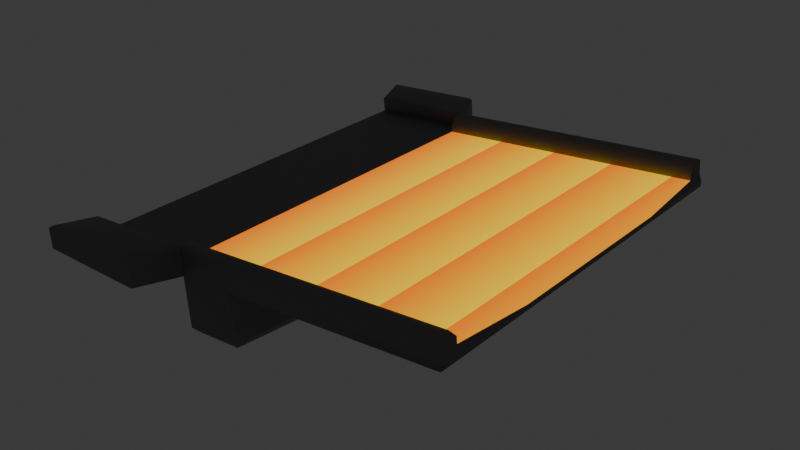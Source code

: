 # Source: jump_pad.blend  (saved by Blender 4.3.34; exported with 4.5.12 LTS)
import bpy
from mathutils import Matrix  # noqa: F401  (used for matrix-valued properties, if any)

bpy.ops.wm.read_factory_settings(use_empty=True)
scene = bpy.context.scene
scene.name = 'Scene'

# ---- collections
col_jump_pad = bpy.data.collections.new('Jump Pad'); scene.collection.children.link(col_jump_pad)

# ---- images (referenced by path relative to the original .blend; pixels are not part of the script)
import os
ASSET_DIR = os.environ.get("B2B_ASSET_DIR", "")  # directory of the original .blend (textures are referenced by path, not embedded)
HERE = os.path.dirname(os.path.abspath(__file__))  # packed textures are extracted next to this script under _unpacked/

def load_image(name, relpath, width, height, colorspace="sRGB"):
    """Load a texture the original file referenced (path relative to the .blend, or extracted next to this script)."""
    p = next((c for c in (os.path.join(HERE, relpath), os.path.join(ASSET_DIR, relpath)) if relpath and os.path.exists(c)), "")
    if p:
        img = bpy.data.images.load(p, check_existing=True)
        img.name = name
    else:  # same state as the original file: an image datablock whose file is absent (Cycles renders it pink)
        img = bpy.data.images.new(name, width, height)
        img.source = "FILE"
        img.filepath = "//" + (relpath or name)
    img.colorspace_settings.name = colorspace
    return img
img_jumppad_accelpart_color = load_image('jumppad_AccelPart_color', 'jumppad_AccelPart_selfillum.png', 1024, 1024, 'sRGB')

# ---- materials (node trees are filled in below, after node groups)
mat_metallic_001 = bpy.data.materials.new('Metallic.001')
mat_accelpart = bpy.data.materials.new('AccelPart')

# ---- node groups
ng_smooth_by_angle = bpy.data.node_groups.new('Smooth by Angle', 'GeometryNodeTree')
_s = ng_smooth_by_angle.interface.new_socket(name='Mesh', in_out='OUTPUT', socket_type='NodeSocketGeometry')
_s = ng_smooth_by_angle.interface.new_socket(name='Mesh', in_out='INPUT', socket_type='NodeSocketGeometry')
_s = ng_smooth_by_angle.interface.new_socket(name='Angle', in_out='INPUT', socket_type='NodeSocketFloat')
_s.subtype = 'ANGLE'
_s.default_value = 0.5236
_s.min_value = 0.0
_s.max_value = 3.142
_s.description = 'Maximum face angle for smooth edges'
_s = ng_smooth_by_angle.interface.new_socket(name='Ignore Sharpness', in_out='INPUT', socket_type='NodeSocketBool')
_s.force_non_field = True
ng_smooth_by_angle.description = 'Set the sharpness of mesh edges based on the angle between the neighboring faces'
ng_smooth_by_angle.is_modifier = True
_N = ng_smooth_by_angle.nodes; _L = ng_smooth_by_angle.links
n0 = _N.new('GeometryNodeSetShadeSmooth'); n0.name = 'Set Shade Smooth'; n0.location = (120, -80)
n0.domain = 'EDGE'
n1 = _N.new('GeometryNodeSetShadeSmooth'); n1.name = 'Set Shade Smooth.001'; n1.location = (300, -80)
n2 = _N.new('NodeGroupOutput'); n2.name = 'Group Output'; n2.location = (480, -80)
n3 = _N.new('GeometryNodeInputMeshEdgeAngle'); n3.name = 'Edge Angle'; n3.location = (-440, -240)
n4 = _N.new('NodeGroupInput'); n4.name = 'Group Input'; n4.location = (-80, -80)
n5 = _N.new('GeometryNodeInputEdgeSmooth'); n5.name = 'Is Edge Smooth'; n5.location = (-260, -120)
n6 = _N.new('GeometryNodeInputShadeSmooth'); n6.name = 'Is Shade Smooth'; n6.location = (-440, -397)
n7 = _N.new('FunctionNodeCompare'); n7.name = 'Compare'; n7.location = (-260, -260)
n7.operation = 'LESS_EQUAL'
n7.inputs[6].default_value = (0.0, 0.0, 0.0, 0.0)
n7.inputs[7].default_value = (0.0, 0.0, 0.0, 0.0)
n8 = _N.new('FunctionNodeBooleanMath'); n8.name = 'Boolean Math.001'; n8.location = (-80, -260)
n9 = _N.new('NodeGroupInput'); n9.name = 'Group Input.001'; n9.location = (-440, -329)
n10 = _N.new('NodeGroupInput'); n10.name = 'Group Input.002'; n10.location = (-259, -189)
n11 = _N.new('FunctionNodeBooleanMath'); n11.name = 'Boolean Math'; n11.location = (-80, -149)
n11.operation = 'OR'
n12 = _N.new('FunctionNodeBooleanMath'); n12.name = 'Boolean Math.002'; n12.location = (-260, -380)
n12.operation = 'OR'
n13 = _N.new('NodeGroupInput'); n13.name = 'Group Input.003'; n13.location = (-440, -460)
_L.new(n3.outputs[0], n7.inputs[0])
_L.new(n1.outputs[0], n2.inputs[0])
_L.new(n9.outputs[1], n7.inputs[1])
_L.new(n7.outputs[0], n8.inputs[0])
_L.new(n4.outputs[0], n0.inputs[0])
_L.new(n0.outputs[0], n1.inputs[0])
_L.new(n8.outputs[0], n0.inputs[2])
_L.new(n10.outputs[2], n11.inputs[1])
_L.new(n5.outputs[0], n11.inputs[0])
_L.new(n11.outputs[0], n0.inputs[1])
_L.new(n13.outputs[2], n12.inputs[1])
_L.new(n6.outputs[0], n12.inputs[0])
_L.new(n12.outputs[0], n8.inputs[1])
n2.is_active_output = True

# ---- material node trees
mat_metallic_001.use_nodes = True; mat_metallic_001.node_tree.nodes.clear()
_N = mat_metallic_001.node_tree.nodes; _L = mat_metallic_001.node_tree.links
n0 = _N.new('ShaderNodeBsdfPrincipled'); n0.name = 'Principled BSDF'; n0.location = (10, 300)
n0.inputs[0].default_value = (0.2542, 0.2542, 0.2542, 1.0)
n0.inputs[1].default_value = 1.0
n0.inputs[2].default_value = 0.6727
n1 = _N.new('ShaderNodeOutputMaterial'); n1.name = 'Material Output'; n1.location = (300, 300)
_L.new(n0.outputs[0], n1.inputs[0])
n1.is_active_output = True
mat_accelpart.use_nodes = True; mat_accelpart.node_tree.nodes.clear()
_N = mat_accelpart.node_tree.nodes; _L = mat_accelpart.node_tree.links
n0 = _N.new('ShaderNodeBsdfPrincipled'); n0.name = 'Principled BSDF'; n0.location = (10, 300)
n0.inputs[0].default_value = (0.0, 0.0, 0.0, 1.0)
n0.inputs[2].default_value = 0.2
n0.inputs[28].default_value = 2.0
n1 = _N.new('ShaderNodeOutputMaterial'); n1.name = 'Material Output'; n1.location = (300, 300)
n2 = _N.new('ShaderNodeTexWave'); n2.name = 'Wave Texture'; n2.location = (-671, 76)
n2.wave_profile = 'SAW'
n2.inputs[1].default_value = 2.0
n2.inputs[3].default_value = 5.0
n2.inputs[4].default_value = 0.0
n3 = _N.new('ShaderNodeMapping'); n3.name = 'Mapping'; n3.location = (-872, 41)
n4 = _N.new('ShaderNodeTexCoord'); n4.name = 'Texture Coordinate'; n4.location = (-1052, 41)
n5 = _N.new('ShaderNodeMix'); n5.name = 'Mix'; n5.location = (-287, 67)
n5.data_type = 'RGBA'
n5.inputs[6].default_value = (0.4983, 0.1004, 0.0, 1.0)
n5.inputs[7].default_value = (0.4992, 0.3232, 0.0, 1.0)
n6 = _N.new('ShaderNodeTexImage'); n6.name = 'Image Texture'; n6.location = (607, 110)
n6.image = img_jumppad_accelpart_color
_L.new(n3.outputs[0], n2.inputs[0])
_L.new(n2.outputs[1], n5.inputs[0])
_L.new(n5.outputs[2], n0.inputs[27])
_L.new(n0.outputs[0], n1.inputs[0])
_L.new(n4.outputs[0], n3.inputs[0])
n1.is_active_output = True

# ---- world
world_world = bpy.data.worlds.new('World'); scene.world = world_world
world_world.use_nodes = True; world_world.node_tree.nodes.clear()
_N = world_world.node_tree.nodes; _L = world_world.node_tree.links
n0 = _N.new('ShaderNodeOutputWorld'); n0.name = 'World Output'; n0.location = (300, 300)
n1 = _N.new('ShaderNodeBackground'); n1.name = 'Background'; n1.location = (10, 300)
n1.inputs[0].default_value = (0.05088, 0.05088, 0.05088, 1.0)
_L.new(n1.outputs[0], n0.inputs[0])
n0.is_active_output = True
world_world.color = (0.05088, 0.05088, 0.05088)
world_world.sun_shadow_jitter_overblur = 0.0

# ---- meshes
me_cube_002 = bpy.data.meshes.new('Cube.002')
me_cube_002.from_pydata([(-0.02164, -0.2159, 0.0762), (-0.02164, -0.2159, 0.09203), (-0.02164, 0.2159, 0.0762), (0.0413, -0.2159, 0.08146), (-0.1434, 0.2159, 0.0762), (-0.1434, -0.2159, 0.0762), (-0.1434, -0.2159, 0.08257), (0.0413, 0.2159, 0.08146), (-0.02164, 0.2159, 0.09203), (-0.1434, 0.2159, 0.08257), (-0.04075, -0.2615, 0.0762), (-0.04075, -0.2615, 0.09203), (-0.1625, -0.2615, 0.0762), (-0.1625, -0.2615, 0.08257), (-0.04075, 0.2615, 0.09203), (-0.04075, 0.2615, 0.0762), (-0.1625, 0.2615, 0.08257), (-0.1625, 0.2615, 0.0762), (-0.02726, -0.2187, 0.1103), (-0.02286, -0.2159, 0.1078), (-0.1447, -0.2159, 0.09829), (-0.143, -0.2187, 0.1013), (-0.143, 0.2187, 0.1013), (-0.1447, 0.2159, 0.09829), (-0.02286, 0.2159, 0.1078), (-0.02726, 0.2187, 0.1103), (-0.04197, -0.2615, 0.1078), (-0.04403, -0.2587, 0.1103), (-0.1598, -0.2587, 0.1013), (-0.1638, -0.2615, 0.09829), (-0.1638, 0.2615, 0.09829), (-0.1598, 0.2587, 0.1013), (-0.04403, 0.2587, 0.1103), (-0.04197, 0.2615, 0.1078), (-0.153, -0.2387, 0.0762), (-0.153, -0.2387, 0.08257), (-0.0312, -0.2387, 0.09203), (-0.0312, -0.2387, 0.0762), (-0.1514, -0.2387, 0.1013), (-0.1542, -0.2387, 0.09829), (-0.03242, -0.2387, 0.1078), (-0.03565, -0.2387, 0.1103), (-0.153, 0.2387, 0.0762), (-0.0312, 0.2387, 0.0762), (-0.0312, 0.2387, 0.09203), (-0.153, 0.2387, 0.08257), (-0.03565, 0.2387, 0.1103), (-0.03242, 0.2387, 0.1078), (-0.1542, 0.2387, 0.09829), (-0.1514, 0.2387, 0.1013), (0.03917, 0.2159, 0.09729), (0.03917, -0.2159, 0.09729), (-0.1434, 0.0, 0.0762), (0.03917, 0.0, 0.09729), (0.06545, 0.0, 0.08146), (-0.02164, 0.0, 0.0762), (-0.02164, 0.0, 0.09203), (-0.1434, 0.0, 0.08257), (-0.01589, 0.0, 0.009695), (0.2868, 0.211, 0.1138), (0.2819, 0.2159, 0.1183), (0.2868, 0.211, 0.1078), (0.2819, 0.2159, 0.1025), (0.2868, -0.211, 0.1138), (0.2819, -0.2159, 0.1183), (0.2868, -0.211, 0.1078), (0.2819, -0.2159, 0.1025), (0.2819, 0.0, 0.1183), (0.2868, 0.0, 0.1138), (0.2819, 0.0, 0.1024), (0.2868, 0.0, 0.1078), (0.0561, 0.0, 0.01404), (0.06991, 0.0, 0.02994), (-0.01589, -0.2039, 0.009695), (-0.01693, -0.2159, 0.0217), (-0.01693, 0.2159, 0.0217), (-0.01589, 0.2039, 0.009695), (0.04709, 0.2039, 0.02994), (0.04429, 0.2159, 0.04684), (0.026, 0.2159, 0.02529), (0.03331, 0.2039, 0.01371), (0.026, -0.2159, 0.02529), (0.03331, -0.2039, 0.01371), (0.04429, -0.2159, 0.04684), (0.04709, -0.2039, 0.02994), (0.03917, 0.1954, 0.09729), (-0.02164, 0.1954, 0.09203), (-0.1434, 0.108, 0.08257), (-0.1434, 0.108, 0.0762), (0.05338, 0.108, 0.08146), (-0.02164, 0.108, 0.0762), (0.2868, 0.1055, 0.1138), (0.2819, 0.1954, 0.1183), (0.2868, 0.1055, 0.1078), (0.2819, 0.108, 0.1024), (-0.1434, -0.108, 0.0762), (0.05338, -0.108, 0.08146), (-0.02164, -0.108, 0.0762), (0.03917, -0.1954, 0.09729), (-0.02164, -0.1954, 0.09203), (-0.1434, -0.108, 0.08257), (0.2868, -0.1055, 0.1078), (0.2819, -0.108, 0.1024), (0.2868, -0.1055, 0.1138), (0.2819, -0.1954, 0.1183), (0.03771, 0.2052, 0.1142), (0.03856, 0.1954, 0.1044), (-0.02226, 0.1954, 0.09919), (-0.02311, 0.2052, 0.109), (0.2813, -0.1954, 0.1254), (0.2804, -0.2052, 0.1352), (0.2804, 0.2052, 0.1352), (0.2813, 0.1954, 0.1254), (0.03771, -0.2052, 0.1142), (0.03856, -0.1954, 0.1044), (-0.02311, -0.2052, 0.109), (-0.02226, -0.1954, 0.09919), (0.03771, 0.2144, 0.1142), (0.03784, 0.2159, 0.1128), (-0.02298, -0.2159, 0.1075), (-0.02311, -0.2144, 0.109), (0.03784, -0.2159, 0.1128), (0.03771, -0.2144, 0.1142), (-0.02311, 0.2144, 0.109), (-0.02298, 0.2159, 0.1075), (0.2804, -0.2144, 0.1352), (0.2806, -0.2159, 0.1337), (0.2806, 0.2159, 0.1337), (0.2804, 0.2144, 0.1352)], [], [(93, 61, 59, 91), (88, 87, 9, 4), (43, 42, 17, 15), (86, 8, 9, 87), (97, 0, 5, 95), (35, 34, 12, 13), (64, 104, 109, 110, 125, 126), (89, 7, 62, 94), (96, 54, 69, 102), (10, 11, 13, 12), (14, 15, 17, 16), (44, 43, 15, 14), (9, 8, 24, 23), (42, 45, 16, 17), (34, 37, 10, 12), (37, 36, 11, 10), (36, 1, 19, 40), (45, 9, 23, 48), (44, 14, 33, 47), (13, 11, 26, 29), (41, 38, 28, 27), (49, 46, 32, 31), (35, 13, 29, 39), (14, 16, 30, 33), (19, 20, 21, 18), (23, 24, 25, 22), (27, 28, 29, 26), (31, 32, 33, 30), (38, 21, 20, 39), (46, 25, 24, 47), (40, 19, 18, 41), (48, 23, 22, 49), (1, 6, 20, 19), (26, 40, 41, 27), (28, 38, 39, 29), (6, 35, 39, 20), (18, 21, 38, 41), (11, 36, 40, 26), (0, 1, 36, 37), (5, 0, 37, 34), (6, 5, 34, 35), (30, 48, 49, 31), (32, 46, 47, 33), (22, 25, 46, 49), (8, 44, 47, 24), (16, 45, 48, 30), (4, 9, 45, 42), (8, 2, 43, 44), (2, 4, 42, 43), (101, 70, 68, 103), (92, 60, 127, 128, 111, 112), (1, 0, 3, 51), (2, 8, 50, 7), (2, 7, 78, 79, 75), (72, 84, 82, 71), (81, 82, 84), (58, 76, 80, 71), (3, 0, 74, 81, 83), (73, 58, 71, 82), (86, 56, 53, 85), (77, 72, 71, 80), (7, 50, 60, 62), (51, 3, 66, 64), (90, 55, 52, 88), (99, 56, 57, 100), (95, 100, 57, 52), (65, 63, 64, 66), (59, 61, 62, 60), (91, 59, 60, 92), (101, 65, 66, 102), (103, 68, 67, 104), (93, 70, 69, 94), (85, 53, 67, 92), (54, 96, 3, 83, 84, 72), (7, 89, 54, 72, 77, 78), (55, 90, 2, 75, 76, 58), (81, 84, 83), (79, 77, 80), (80, 76, 75, 79), (81, 74, 73, 82), (0, 97, 55, 58, 73, 74), (79, 78, 77), (51, 64, 126, 121), (61, 93, 94, 62), (68, 91, 92, 67), (2, 90, 88, 4), (60, 50, 118, 127), (54, 89, 94, 69), (56, 86, 87, 57), (52, 57, 87, 88), (70, 93, 91, 68), (63, 103, 104, 64), (70, 101, 102, 69), (5, 6, 100, 95), (1, 99, 100, 6), (56, 99, 98, 53), (65, 101, 103, 63), (3, 96, 102, 66), (53, 98, 104, 67), (55, 97, 95, 52), (104, 98, 114, 109), (98, 99, 116, 114), (86, 85, 106, 107), (123, 108, 105, 117), (1, 51, 121, 119), (8, 86, 107, 108, 123, 124), (117, 105, 111, 128), (115, 120, 122, 113), (99, 1, 119, 120, 115, 116), (113, 122, 125, 110), (106, 112, 111, 105), (107, 106, 105, 108), (115, 113, 114, 116), (113, 110, 109, 114), (85, 92, 112, 106), (119, 121, 122, 120), (118, 124, 123, 117), (127, 118, 117, 128), (125, 122, 121, 126), (50, 8, 124, 118)])
me_cube_002.polygons.foreach_set('use_smooth', [True] * 120)
me_cube_002.polygons.foreach_set('material_index', [0, 0, 0, 0, 0, 0, 0, 0, 0, 0, 0, 0, 0, 0, 0, 0, 0, 0, 0, 0, 0, 0, 0, 0, 0, 0, 0, 0, 0, 0, 0, 0, 0, 0, 0, 0, 0, 0, 0, 0, 0, 0, 0, 0, 0, 0, 0, 0, 0, 0, 0, 0, 0, 0, 0, 0, 0, 0, 0, 1, 0, 0, 0, 0, 0, 0, 0, 0, 0, 0, 1, 0, 1, 0, 0, 0, 0, 0, 0, 0, 0, 0, 0, 0, 1, 0, 0, 0, 0, 0, 0, 0, 0, 0, 0, 1, 0, 0, 1, 0, 0, 0, 0, 0, 0, 0, 0, 0, 0, 0, 0, 0, 0, 0, 0, 0, 0, 0, 0, 0])
_uv = me_cube_002.uv_layers.new(name='UVMap')
_uv.uv.foreach_set('vector', [0.936, 0.1237, 0.935, 0.004727, 0.9419, 0.00462, 0.9429, 0.1236, 0.9993, 0.1776, 0.992, 0.1776, 0.9927, 0.05487, 1.0, 0.05487, 0.9222, 0.02613, 0.7827, 0.02613, 0.7717, 1.007e-08, 0.9113, -4.639e-10, 0.1401, 0.4716, 0.1401, 0.4951, 3.738e-08, 0.4951, 2.803e-08, 0.3713, 0.9332, 0.4236, 0.9332, 0.5473, 0.7936, 0.5473, 0.7936, 0.4236, 0.9894, 0.5701, 0.9967, 0.5701, 0.9961, 0.5946, 0.9888, 0.5946, 0.9513, 0.4871, 0.9511, 0.4639, 0.9593, 0.4639, 0.9707, 0.475, 0.9707, 0.4854, 0.9691, 0.4871, 0.7579, 0.3713, 0.7717, 0.4951, 0.4952, 0.4951, 0.4952, 0.3713, 0.7579, 0.1238, 0.7441, 0.2475, 0.4952, 0.2475, 0.4952, 0.1238, 0.6128, 0.4961, 0.631, 0.4951, 0.6279, 0.6351, 0.6206, 0.6355, 0.6671, 0.4951, 0.6852, 0.4961, 0.6775, 0.6355, 0.6702, 0.6351, 0.5075, 0.6809, 0.4894, 0.6814, 0.4894, 0.6576, 0.5075, 0.6572, 0.7063, 0.6351, 0.7063, 0.4951, 0.7244, 0.4951, 0.7244, 0.6351, 0.9997, 0.02753, 0.9924, 0.02752, 0.9921, 0.0001847, 0.9994, 0.000185, 0.7827, 0.5734, 0.9222, 0.5734, 0.9113, 0.5996, 0.7717, 0.5996, 0.649, 0.6637, 0.6309, 0.6636, 0.6309, 0.6359, 0.649, 0.636, 0.6309, 0.6636, 0.6309, 0.6912, 0.6128, 0.6908, 0.6128, 0.6632, 0.9924, 0.02752, 0.9927, 0.05487, 0.9746, 0.05468, 0.9743, 0.02734, 0.5075, 0.6809, 0.5075, 0.6572, 0.5256, 0.657, 0.5256, 0.6807, 0.6279, 0.6351, 0.631, 0.4951, 0.649, 0.4955, 0.6459, 0.6355, 0.5155, 0.5094, 0.5155, 0.6426, 0.4926, 0.6521, 0.4926, 0.519, 0.5643, 0.6431, 0.5674, 0.51, 0.5901, 0.5201, 0.587, 0.6532, 0.9894, 0.5701, 0.9888, 0.5946, 0.9707, 0.5944, 0.9713, 0.5699, 0.6671, 0.4951, 0.6702, 0.6351, 0.6522, 0.6355, 0.649, 0.4955, 0.731, 0.4951, 0.731, 0.6351, 0.7277, 0.633, 0.7277, 0.4999, 0.7244, 0.6351, 0.7244, 0.4951, 0.7277, 0.4999, 0.7277, 0.633, 0.4926, 0.519, 0.4926, 0.6521, 0.4894, 0.657, 0.4894, 0.5169, 0.587, 0.6532, 0.5901, 0.5201, 0.5934, 0.5181, 0.5901, 0.6581, 0.5155, 0.6426, 0.5384, 0.633, 0.5416, 0.6351, 0.5155, 0.646, 0.5674, 0.51, 0.5447, 0.4999, 0.5416, 0.4951, 0.5675, 0.5066, 0.5155, 0.506, 0.5416, 0.4951, 0.5384, 0.4998, 0.5155, 0.5094, 0.9743, 0.02734, 0.9746, 0.05468, 0.9713, 0.05176, 0.971, 0.02776, 0.7491, 0.4951, 0.7491, 0.6351, 0.731, 0.6351, 0.731, 0.4951, 0.4894, 0.5169, 0.5155, 0.506, 0.5155, 0.5094, 0.4926, 0.519, 0.4926, 0.6521, 0.5155, 0.6426, 0.5155, 0.646, 0.4894, 0.657, 0.99, 0.5456, 0.9894, 0.5701, 0.9713, 0.5699, 0.9719, 0.5455, 0.5384, 0.4998, 0.5384, 0.633, 0.5155, 0.6426, 0.5155, 0.5094, 0.6309, 0.6359, 0.6309, 0.6636, 0.6128, 0.6632, 0.6128, 0.6355, 0.649, 0.6914, 0.6309, 0.6912, 0.6309, 0.6636, 0.649, 0.6637, 0.7936, 0.5473, 0.9332, 0.5473, 0.9222, 0.5734, 0.7827, 0.5734, 0.99, 0.5456, 0.9973, 0.5456, 0.9967, 0.5701, 0.9894, 0.5701, 0.974, -7.528e-09, 0.9743, 0.02734, 0.971, 0.02776, 0.9707, 0.003766, 0.5901, 0.5201, 0.5674, 0.51, 0.5675, 0.5066, 0.5934, 0.5181, 0.5416, 0.633, 0.5447, 0.4999, 0.5674, 0.51, 0.5643, 0.6431, 0.5075, 0.7047, 0.5075, 0.6809, 0.5256, 0.6807, 0.5256, 0.7045, 0.9921, 0.0001847, 0.9924, 0.02752, 0.9743, 0.02734, 0.974, -7.528e-09, 1.0, 0.05487, 0.9927, 0.05487, 0.9924, 0.02752, 0.9997, 0.02753, 0.5075, 0.7047, 0.4894, 0.7051, 0.4894, 0.6814, 0.5075, 0.6809, 0.9332, 0.05226, 0.7936, 0.05226, 0.7827, 0.02613, 0.9222, 0.02613, 0.938, 0.3617, 0.937, 0.2427, 0.9439, 0.2426, 0.9449, 0.3616, 0.9474, 0.02311, 0.9472, 4.612e-10, 0.965, -2.153e-10, 0.9667, 0.001664, 0.9668, 0.01203, 0.9556, 0.02311, 0.2093, 0.8444, 0.1912, 0.8459, 0.191, 0.7735, 0.2093, 0.7744, 0.03758, 0.8511, 0.0195, 0.8495, 0.0195, 0.7795, 0.03779, 0.7787, 0.03758, 0.8511, 0.03779, 0.7787, 0.07762, 0.7787, 0.1004, 0.8017, 0.1003, 0.8511, 0.329, 0.7335, 0.33, 0.9681, 0.3121, 0.9711, 0.3114, 0.7364, 0.1283, 0.7965, 0.1144, 0.7893, 0.1316, 0.772, 0.2288, 0.7288, 0.2288, 0.4951, 0.2853, 0.4951, 0.3114, 0.7288, 0.191, 0.7735, 0.1912, 0.8459, 0.1285, 0.8459, 0.1283, 0.7965, 0.1511, 0.7735, 0.2288, 0.9625, 0.2288, 0.7288, 0.3114, 0.7288, 0.2853, 0.9625, 0.1401, 0.4716, 0.1401, 0.2475, 0.21, 0.2475, 0.21, 0.4716, 0.33, 0.5082, 0.329, 0.7335, 0.3114, 0.7364, 0.3121, 0.5112, 0.03779, 0.7787, 0.0195, 0.7795, 0.0195, 0.5002, 0.03755, 0.5018, 0.2093, 0.7744, 0.191, 0.7735, 0.1912, 0.4966, 0.2093, 0.4951, 0.9332, 0.176, 0.9332, 0.2998, 0.7936, 0.2998, 0.7936, 0.176, 0.1401, 0.02349, 0.1401, 0.2475, 1.869e-08, 0.2475, 9.344e-09, 0.1238, 0.998, 0.423, 0.9907, 0.423, 0.9913, 0.3003, 0.9986, 0.3003, 0.939, 0.4807, 0.9459, 0.4806, 0.9513, 0.4871, 0.9332, 0.4873, 0.02511, 0.4951, 0.03197, 0.4957, 0.03755, 0.5018, 0.0195, 0.5002, 0.9429, 0.1236, 0.9419, 0.00462, 0.9472, 4.612e-10, 0.9474, 0.02311, 0.4894, 0.1266, 0.4894, 0.005636, 0.4952, -1.387e-08, 0.4952, 0.1238, 0.9449, 0.3616, 0.9439, 0.2426, 0.9492, 0.2435, 0.9511, 0.4639, 0.4894, 0.3685, 0.4894, 0.2475, 0.4952, 0.2475, 0.4952, 0.3713, 0.21, 0.4716, 0.21, 0.2475, 0.4894, 0.2475, 0.4894, 0.4716, 0.3882, 0.734, 0.3888, 0.8582, 0.3893, 0.9825, 0.3495, 0.9821, 0.33, 0.9681, 0.329, 0.7335, 0.3893, 0.4954, 0.3888, 0.6147, 0.3882, 0.734, 0.329, 0.7335, 0.33, 0.5082, 0.3495, 0.4951, 0.4658, 0.7408, 0.4658, 0.8635, 0.4658, 0.9862, 0.4031, 0.9858, 0.3893, 0.9721, 0.3893, 0.7404, 0.1283, 0.7965, 0.1316, 0.772, 0.1511, 0.7735, 0.1004, 0.8017, 0.09721, 0.7771, 0.1144, 0.7945, 0.1144, 0.7945, 0.1141, 0.8511, 0.1003, 0.8511, 0.1004, 0.8017, 0.1283, 0.7965, 0.1285, 0.8459, 0.1147, 0.8459, 0.1144, 0.7893, 0.4658, 0.4954, 0.4658, 0.6181, 0.4658, 0.7408, 0.3893, 0.7404, 0.3893, 0.5087, 0.4031, 0.4951, 0.1004, 0.8017, 0.07762, 0.7787, 0.09721, 0.7771, 0.2093, 0.7744, 0.2093, 0.4951, 0.2271, 0.4951, 0.2271, 0.7744, 0.4894, 0.4894, 0.4894, 0.3685, 0.4952, 0.3713, 0.4952, 0.4951, 0.9439, 0.2426, 0.9429, 0.1236, 0.9474, 0.02311, 0.9492, 0.2435, 0.9332, 0.05226, 0.9332, 0.176, 0.7936, 0.176, 0.7936, 0.05226, 0.0195, 0.5002, 0.0195, 0.7795, 0.001692, 0.7795, 0.001692, 0.5002, 0.7441, 0.2475, 0.7579, 0.3713, 0.4952, 0.3713, 0.4952, 0.2475, 0.1401, 0.2475, 0.1401, 0.4716, 2.803e-08, 0.3713, 1.869e-08, 0.2475, 0.9986, 0.3003, 0.9913, 0.3003, 0.992, 0.1776, 0.9993, 0.1776, 0.937, 0.2427, 0.936, 0.1237, 0.9429, 0.1236, 0.9439, 0.2426, 0.9459, 0.4806, 0.9449, 0.3616, 0.9511, 0.4639, 0.9513, 0.4871, 0.4894, 0.2475, 0.4894, 0.1266, 0.4952, 0.1238, 0.4952, 0.2475, 0.9973, 0.5456, 0.99, 0.5456, 0.9907, 0.423, 0.998, 0.423, 0.1401, 2.359e-08, 0.1401, 0.02349, 9.344e-09, 0.1238, 2.58e-15, 3.417e-08, 0.1401, 0.2475, 0.1401, 0.02349, 0.21, 0.02349, 0.21, 0.2475, 0.939, 0.4807, 0.938, 0.3617, 0.9449, 0.3616, 0.9459, 0.4806, 0.7717, 7.012e-09, 0.7579, 0.1238, 0.4952, 0.1238, 0.4952, -1.387e-08, 0.21, 0.2475, 0.21, 0.02349, 0.4894, 0.02349, 0.4894, 0.2475, 0.9332, 0.2998, 0.9332, 0.4236, 0.7936, 0.4236, 0.7936, 0.2998, 0.4894, 0.4951, 0.4894, 0.7744, 0.4811, 0.7744, 0.4811, 0.4951, 0.4894, 0.7744, 0.4894, 0.8444, 0.4811, 0.8444, 0.4811, 0.7744, 0.5934, 0.8444, 0.5934, 0.7744, 0.6016, 0.7744, 0.6016, 0.8444, 0.7063, 0.8444, 0.6958, 0.8444, 0.6958, 0.7744, 0.7063, 0.7744, 0.2093, 0.8444, 0.2093, 0.7744, 0.2271, 0.7744, 0.2271, 0.8444, 0.5416, 0.6814, 0.5416, 0.6581, 0.5498, 0.6582, 0.5611, 0.6694, 0.5611, 0.6798, 0.5594, 0.6815, 0.7063, 0.7744, 0.6958, 0.7744, 0.6958, 0.4951, 0.7063, 0.4951, 0.6958, 0.8444, 0.6852, 0.8444, 0.6852, 0.7744, 0.6958, 0.7744, 0.5739, 0.6814, 0.5739, 0.6581, 0.5917, 0.6582, 0.5934, 0.6599, 0.5934, 0.6704, 0.5821, 0.6815, 0.6958, 0.7744, 0.6852, 0.7744, 0.6852, 0.4951, 0.6958, 0.4951, 0.6016, 0.7744, 0.6016, 0.4951, 0.6128, 0.4951, 0.6128, 0.7744, 0.6016, 0.8444, 0.6016, 0.7744, 0.6128, 0.7744, 0.6128, 0.8444, 0.4699, 0.8444, 0.4699, 0.7744, 0.4811, 0.7744, 0.4811, 0.8444, 0.4699, 0.7744, 0.4699, 0.4951, 0.4811, 0.4951, 0.4811, 0.7744, 0.5934, 0.7744, 0.5934, 0.4951, 0.6016, 0.4951, 0.6016, 0.7744, 0.2271, 0.8444, 0.2271, 0.7744, 0.2288, 0.7744, 0.2288, 0.8444, 0.001692, 0.7795, 0.001692, 0.8495, -6.093e-09, 0.8495, 4.704e-09, 0.7795, 0.001692, 0.5002, 0.001692, 0.7795, 4.704e-09, 0.7795, 3.473e-08, 0.5002, 0.2288, 0.4951, 0.2288, 0.7744, 0.2271, 0.7744, 0.2271, 0.4951, 0.0195, 0.7795, 0.0195, 0.8495, 0.001692, 0.8495, 0.001692, 0.7795])
me_cube_002.materials.append(mat_metallic_001)
me_cube_002.materials.append(mat_accelpart)
me_cube_002.update()

# ---- objects
ob_cube = bpy.data.objects.new('Cube', me_cube_002)

# ---- transforms, parenting, visibility, modifiers, constraints
ob_cube.location = (0.0, 0.0, 0.0)
_m = ob_cube.modifiers.new('Smooth by Angle', 'NODES')
_m.node_group = ng_smooth_by_angle
_gi = [s.identifier for s in ng_smooth_by_angle.interface.items_tree if s.item_type == 'SOCKET' and s.in_out == 'INPUT']
_m[_gi[1]] = 1.047  # Angle
_m.use_pin_to_last = True
_m.show_group_selector = False

# ---- collection membership
col_jump_pad.objects.link(ob_cube)

# ---- scene / render settings (as saved in the file)
scene.frame_start = 1; scene.frame_end = 250; scene.frame_set(1)
scene.render.engine = 'CYCLES'
scene.cycles.bake_type = 'EMIT'
bpy.context.view_layer.update()

# ---- added for rendering (the .blend has no active camera): camera
cam_auto = bpy.data.cameras.new('AutoCamera')
cam_auto.lens = 50.0
cam_auto.sensor_width = 36.0
cam_auto.clip_end = 1000.0
ob_auto_camera = bpy.data.objects.new('AutoCamera', cam_auto)
scene.collection.objects.link(ob_auto_camera)
ob_auto_camera.location = (0.710671, -0.778982, 0.591773)
ob_auto_camera.rotation_euler = (1.09748, -7.21219e-08, 0.694738)
scene.camera = ob_auto_camera
bpy.context.view_layer.update()
